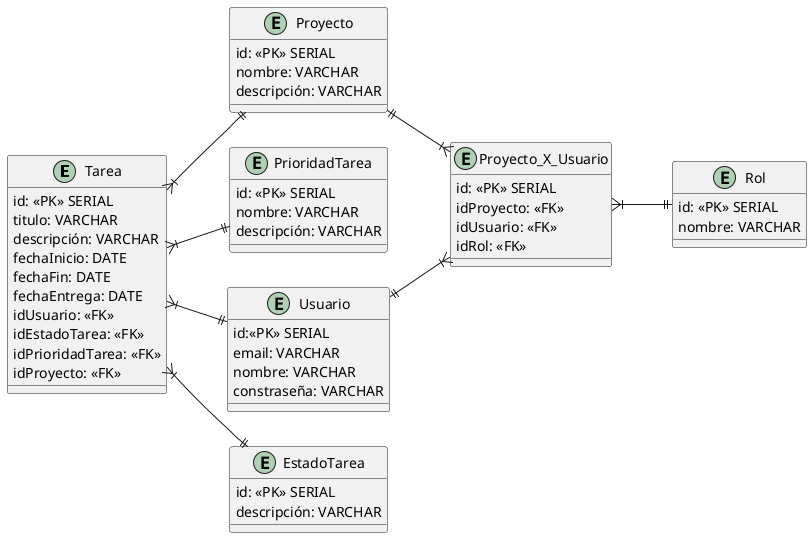

The diagram above was rendered by PlantUML. Its source (embedded in the PNG):
@startuml Diagrama Entidad Relacion
left to right direction

entity Tarea{
    id: <<PK>> SERIAL
    titulo: VARCHAR
    descripción: VARCHAR
    fechaInicio: DATE 
    fechaFin: DATE
    fechaEntrega: DATE
    idUsuario: <<FK>>
    idEstadoTarea: <<FK>>
    idPrioridadTarea: <<FK>>
    idProyecto: <<FK>>

}

entity Proyecto{
    id: <<PK>> SERIAL
    nombre: VARCHAR
    descripción: VARCHAR
}

entity PrioridadTarea{
    id: <<PK>> SERIAL
    nombre: VARCHAR
    descripción: VARCHAR
}

entity Usuario{
    id:<<PK>> SERIAL
    email: VARCHAR
    nombre: VARCHAR
    constraseña: VARCHAR
}

entity EstadoTarea{
    id: <<PK>> SERIAL
    descripción: VARCHAR
   
}

entity Proyecto_X_Usuario{
    id: <<PK>> SERIAL
    idProyecto: <<FK>>
    idUsuario: <<FK>>
    idRol: <<FK>>
}

entity Rol{
    id: <<PK>> SERIAL
    nombre: VARCHAR
}

Tarea }|--|| Proyecto
Proyecto ||--|{ Proyecto_X_Usuario
Usuario ||--|{ Proyecto_X_Usuario
Proyecto_X_Usuario }|--|| Rol
Tarea }|--|| EstadoTarea
Tarea }|--|| PrioridadTarea
Tarea }|--|| Usuario

@enduml